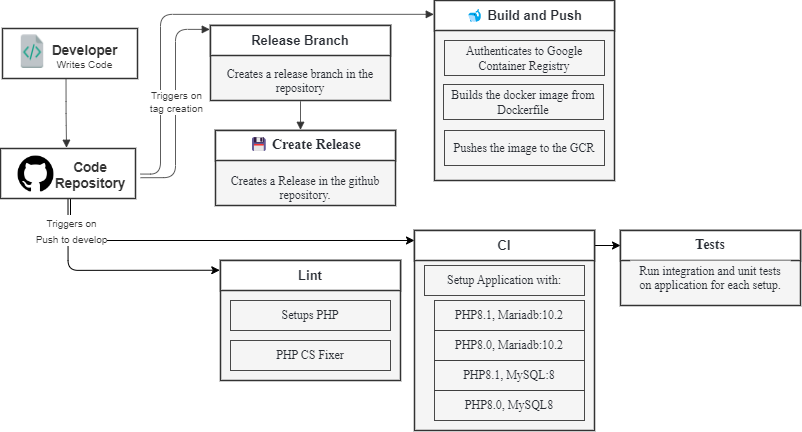

The diagram above was exported from draw.io. Its source (the exported page's mxGraphModel, read from the mxfile embedded in the PNG):
<mxGraphModel dx="1094" dy="1113" grid="1" gridSize="10" guides="1" tooltips="1" connect="1" arrows="1" fold="1" page="1" pageScale="1" pageWidth="827" pageHeight="1169" math="0" shadow="0">
  <root>
    <mxCell id="0" />
    <mxCell id="1" parent="0" />
    <mxCell id="kHzqqALrEppXsNH-cyug-7" value="" style="html=1;overflow=block;blockSpacing=1;whiteSpace=wrap;fontSize=13;align=center;spacing=3.8;strokeColor=#333333;strokeOpacity=100;fillOpacity=100;fillColor=#f5f5f5;strokeWidth=1.5;container=0;collapsible=0;" vertex="1" parent="1">
      <mxGeometry x="434" width="180" height="180" as="geometry" />
    </mxCell>
    <mxCell id="kHzqqALrEppXsNH-cyug-8" value="" style="html=1;overflow=block;blockSpacing=1;whiteSpace=wrap;fontSize=13;spacing=3.8;verticalAlign=middle;strokeColor=#333333;strokeOpacity=100;fillOpacity=100;fillColor=#ffffff;strokeWidth=1.5;container=1;collapsible=0;" vertex="1" parent="1">
      <mxGeometry x="2" y="28" width="135" height="50" as="geometry" />
    </mxCell>
    <UserObject label="Developer" lucidchartObjectId="egETOQr_7V9U" id="kHzqqALrEppXsNH-cyug-9">
      <mxCell style="html=1;overflow=block;blockSpacing=1;whiteSpace=wrap;fontSize=13.5;fontColor=#333333;fontStyle=1;align=center;spacing=3.8;strokeOpacity=0;fillOpacity=0;fillColor=#ffffff;strokeWidth=1.5;" vertex="1" parent="kHzqqALrEppXsNH-cyug-8">
        <mxGeometry x="45" y="10" width="75" height="26" as="geometry" />
      </mxCell>
    </UserObject>
    <UserObject label="" lucidchartObjectId="_gETozE0KI7b" id="kHzqqALrEppXsNH-cyug-10">
      <mxCell style="html=1;overflow=block;blockSpacing=1;whiteSpace=wrap;shape=image;fontSize=13;spacing=3.8;strokeColor=none;strokeOpacity=100;strokeWidth=0;image=https://images.lucid.app/images/81550b4f-709d-4c3b-91e9-0b2bba839999/content;imageAspect=0;" vertex="1" parent="kHzqqALrEppXsNH-cyug-8">
        <mxGeometry x="15" y="5" width="30" height="35" as="geometry" />
      </mxCell>
    </UserObject>
    <UserObject label="Writes Code" lucidchartObjectId="ihETIWBtwOLH" id="kHzqqALrEppXsNH-cyug-11">
      <mxCell style="html=1;overflow=block;blockSpacing=1;whiteSpace=wrap;fontSize=10.2;fontColor=#333333;align=center;spacing=3.8;strokeOpacity=0;fillOpacity=0;fillColor=#ffffff;strokeWidth=1.5;" vertex="1" parent="kHzqqALrEppXsNH-cyug-8">
        <mxGeometry x="45" y="23" width="75" height="27" as="geometry" />
      </mxCell>
    </UserObject>
    <UserObject label="" lucidchartObjectId="msEThwSL9PZJ" id="kHzqqALrEppXsNH-cyug-12">
      <mxCell style="html=1;jettySize=18;whiteSpace=wrap;fontSize=13;strokeColor=#333333;strokeOpacity=100;strokeWidth=0.8;rounded=1;arcSize=24;edgeStyle=orthogonalEdgeStyle;startArrow=none;endArrow=block;endFill=1;entryX=-0.004;entryY=0.461;entryPerimeter=0;" edge="1" parent="1" target="kHzqqALrEppXsNH-cyug-32" source="kHzqqALrEppXsNH-cyug-18">
        <mxGeometry width="100" height="100" relative="1" as="geometry">
          <Array as="points">
            <mxPoint x="160" y="174" />
            <mxPoint x="160" y="14" />
          </Array>
          <mxPoint x="390.72" y="150" as="sourcePoint" />
        </mxGeometry>
      </mxCell>
    </UserObject>
    <UserObject label="" lucidchartObjectId="4rETJPcWdrm_" id="kHzqqALrEppXsNH-cyug-13">
      <mxCell style="html=1;jettySize=18;whiteSpace=wrap;fontSize=13;strokeColor=#333333;strokeOpacity=100;strokeWidth=0.8;rounded=1;arcSize=24;edgeStyle=orthogonalEdgeStyle;startArrow=none;endArrow=block;endFill=1;exitX=1;exitY=0.606;exitPerimeter=0;entryX=-0.004;entryY=0.052;entryPerimeter=0;" edge="1" parent="1" source="kHzqqALrEppXsNH-cyug-18" target="kHzqqALrEppXsNH-cyug-20">
        <mxGeometry width="100" height="100" relative="1" as="geometry">
          <Array as="points" />
        </mxGeometry>
      </mxCell>
    </UserObject>
    <mxCell id="kHzqqALrEppXsNH-cyug-14" value="Triggers on &#10;tag creation" style="text;html=1;resizable=0;labelBackgroundColor=default;align=center;verticalAlign=middle;fontColor=#333333;fontSize=10.2;" vertex="1" parent="kHzqqALrEppXsNH-cyug-13">
      <mxGeometry relative="1" as="geometry">
        <mxPoint y="-2" as="offset" />
      </mxGeometry>
    </mxCell>
    <mxCell id="kHzqqALrEppXsNH-cyug-56" style="edgeStyle=orthogonalEdgeStyle;rounded=1;sketch=0;orthogonalLoop=1;jettySize=auto;html=1;exitX=0.5;exitY=1;exitDx=0;exitDy=0;shadow=0;strokeColor=default;fontSize=13;fontColor=#080808;startArrow=none;startFill=0;endArrow=classic;endFill=1;entryX=0;entryY=0.333;entryDx=0;entryDy=0;entryPerimeter=0;" edge="1" parent="1" source="kHzqqALrEppXsNH-cyug-15" target="kHzqqALrEppXsNH-cyug-50">
      <mxGeometry relative="1" as="geometry">
        <mxPoint x="420" y="240" as="targetPoint" />
        <Array as="points">
          <mxPoint x="70" y="240" />
        </Array>
      </mxGeometry>
    </mxCell>
    <mxCell id="kHzqqALrEppXsNH-cyug-36" style="edgeStyle=orthogonalEdgeStyle;rounded=1;orthogonalLoop=1;jettySize=auto;html=1;fontSize=13;fontColor=#080808;startArrow=none;startFill=0;endArrow=classic;endFill=1;exitX=0.5;exitY=1;exitDx=0;exitDy=0;shadow=0;sketch=0;strokeColor=default;entryX=-0.004;entryY=0.325;entryDx=0;entryDy=0;entryPerimeter=0;" edge="1" parent="1" source="kHzqqALrEppXsNH-cyug-16" target="kHzqqALrEppXsNH-cyug-40">
      <mxGeometry relative="1" as="geometry">
        <mxPoint x="180" y="270" as="targetPoint" />
        <Array as="points">
          <mxPoint x="67" y="270" />
        </Array>
      </mxGeometry>
    </mxCell>
    <mxCell id="kHzqqALrEppXsNH-cyug-46" value="&lt;span style=&quot;color: rgb(51, 51, 51); font-size: 10px;&quot;&gt;Triggers on&lt;/span&gt;&lt;br style=&quot;color: rgb(51, 51, 51); font-size: 10px;&quot;&gt;&lt;span style=&quot;color: rgb(51, 51, 51); font-size: 10px;&quot;&gt;Push to develop&lt;/span&gt;" style="edgeLabel;html=1;align=center;verticalAlign=middle;resizable=0;points=[];fontSize=13;fontColor=#080808;" vertex="1" connectable="0" parent="kHzqqALrEppXsNH-cyug-36">
      <mxGeometry x="-0.5746" relative="1" as="geometry">
        <mxPoint x="3" y="-16" as="offset" />
      </mxGeometry>
    </mxCell>
    <mxCell id="kHzqqALrEppXsNH-cyug-15" value="" style="group;dropTarget=0;pointerEvents=0;" vertex="1" parent="1">
      <mxGeometry y="148" width="140" height="50" as="geometry" />
    </mxCell>
    <UserObject label="" lucidchartObjectId="HiETWcHIabq." id="kHzqqALrEppXsNH-cyug-16">
      <mxCell style="html=1;overflow=block;blockSpacing=1;whiteSpace=wrap;fontSize=13;spacing=3.8;verticalAlign=middle;strokeColor=#333333;strokeOpacity=100;fillOpacity=100;fillColor=#ffffff;strokeWidth=1.5;" vertex="1" parent="kHzqqALrEppXsNH-cyug-15">
        <mxGeometry width="135" height="50" as="geometry" />
      </mxCell>
    </UserObject>
    <UserObject label="" lucidchartObjectId="CjETQWipniV8" id="kHzqqALrEppXsNH-cyug-17">
      <mxCell style="html=1;overflow=block;blockSpacing=1;whiteSpace=wrap;shape=image;fontSize=13;spacing=3.8;strokeColor=none;strokeOpacity=100;strokeWidth=0;image=https://images.lucid.app/images/7bb3ad07-6df7-4e04-883d-a059d4b045e5/content;imageAspect=0;" vertex="1" parent="kHzqqALrEppXsNH-cyug-15">
        <mxGeometry x="15" y="5" width="41" height="41" as="geometry" />
      </mxCell>
    </UserObject>
    <UserObject label="Code Repository" lucidchartObjectId="KjET_N_NmTSQ" id="kHzqqALrEppXsNH-cyug-18">
      <mxCell style="html=1;overflow=block;blockSpacing=1;whiteSpace=wrap;fontSize=13.5;fontColor=#333333;fontStyle=1;align=center;spacing=3.8;strokeOpacity=0;fillOpacity=0;fillColor=#ffffff;strokeWidth=1.5;" vertex="1" parent="kHzqqALrEppXsNH-cyug-15">
        <mxGeometry x="40" y="8" width="100" height="35" as="geometry" />
      </mxCell>
    </UserObject>
    <UserObject label="" lucidchartObjectId="9uETEt053-hy" id="kHzqqALrEppXsNH-cyug-19">
      <mxCell style="html=1;jettySize=18;whiteSpace=wrap;fontSize=13;strokeColor=#333333;strokeOpacity=100;strokeWidth=0.8;rounded=1;arcSize=24;edgeStyle=orthogonalEdgeStyle;startArrow=none;endArrow=block;endFill=1;exitX=0.247;exitY=1;exitPerimeter=0;entryX=0.489;entryY=-0.015;entryPerimeter=0;" edge="1" parent="1" source="kHzqqALrEppXsNH-cyug-11" target="kHzqqALrEppXsNH-cyug-16">
        <mxGeometry width="100" height="100" relative="1" as="geometry">
          <Array as="points" />
        </mxGeometry>
      </mxCell>
    </UserObject>
    <mxCell id="kHzqqALrEppXsNH-cyug-20" value="" style="html=1;overflow=block;blockSpacing=1;whiteSpace=wrap;fontSize=13;align=center;spacing=3.8;strokeColor=#333333;strokeOpacity=100;fillOpacity=100;fillColor=#f5f5f5;strokeWidth=1.5;container=1;collapsible=0;" vertex="1" parent="1">
      <mxGeometry x="210" y="25" width="180" height="75" as="geometry" />
    </mxCell>
    <UserObject label="Release Branch" lucidchartObjectId="gmET85xwby3i" id="kHzqqALrEppXsNH-cyug-21">
      <mxCell style="html=1;overflow=block;blockSpacing=1;whiteSpace=wrap;fontSize=13;fontColor=#282c33;fontStyle=1;align=center;spacing=3.8;strokeColor=#333333;strokeOpacity=100;fillOpacity=100;fillColor=#ffffff;strokeWidth=1.5;" vertex="1" parent="kHzqqALrEppXsNH-cyug-20">
        <mxGeometry width="180" height="30" as="geometry" />
      </mxCell>
    </UserObject>
    <UserObject label="Creates a release branch in the repository" lucidchartObjectId=".AETIfcF-te8" id="kHzqqALrEppXsNH-cyug-22">
      <mxCell style="html=1;overflow=block;blockSpacing=1;whiteSpace=wrap;fontSize=12;fontFamily=Liberation Mono;fontColor=#282c33;align=center;spacing=3.8;strokeColor=none;strokeOpacity=100;fillOpacity=100;fillColor=#f5f5f5;strokeWidth=0;" vertex="1" parent="1">
        <mxGeometry x="220" y="63" width="160" height="32" as="geometry" />
      </mxCell>
    </UserObject>
    <UserObject label="" lucidchartObjectId="8CETM6h.Sn_d" id="kHzqqALrEppXsNH-cyug-23">
      <mxCell style="html=1;jettySize=18;whiteSpace=wrap;fontSize=13;strokeColor=#333333;strokeOpacity=100;strokeWidth=0.8;rounded=1;arcSize=24;edgeStyle=orthogonalEdgeStyle;startArrow=none;endArrow=block;endFill=1;exitX=0.5;exitY=1.01;exitPerimeter=0;entryX=0.5;entryY=-0.017;entryPerimeter=0;" edge="1" parent="1" source="kHzqqALrEppXsNH-cyug-20">
        <mxGeometry width="100" height="100" relative="1" as="geometry">
          <Array as="points" />
          <mxPoint x="300" y="129.32000000000005" as="targetPoint" />
        </mxGeometry>
      </mxCell>
    </UserObject>
    <mxCell id="kHzqqALrEppXsNH-cyug-28" value="" style="html=1;overflow=block;blockSpacing=1;whiteSpace=wrap;fontSize=13;align=center;spacing=3.8;strokeColor=#333333;strokeOpacity=100;fillOpacity=100;fillColor=#f5f5f5;strokeWidth=1.5;container=1;collapsible=0;" vertex="1" parent="1">
      <mxGeometry x="215" y="130" width="180" height="75" as="geometry" />
    </mxCell>
    <UserObject label="&lt;span style=&quot;font-family: &amp;quot;Liberation Mono&amp;quot;; font-size: 14px;&quot;&gt;💾 Create Release&lt;/span&gt;" lucidchartObjectId="gmET85xwby3i" id="kHzqqALrEppXsNH-cyug-29">
      <mxCell style="html=1;overflow=block;blockSpacing=1;whiteSpace=wrap;fontSize=13;fontColor=#282c33;fontStyle=1;align=center;spacing=3.8;strokeColor=#333333;strokeOpacity=100;fillOpacity=100;fillColor=#ffffff;strokeWidth=1.5;" vertex="1" parent="kHzqqALrEppXsNH-cyug-28">
        <mxGeometry width="180" height="30" as="geometry" />
      </mxCell>
    </UserObject>
    <UserObject label="Creates a Release in the github repository." lucidchartObjectId=".AETIfcF-te8" id="kHzqqALrEppXsNH-cyug-30">
      <mxCell style="html=1;overflow=block;blockSpacing=1;whiteSpace=wrap;fontSize=12;fontFamily=Liberation Mono;fontColor=#282c33;align=center;spacing=3.8;strokeColor=none;strokeOpacity=100;fillOpacity=100;fillColor=#f5f5f5;strokeWidth=0;" vertex="1" parent="kHzqqALrEppXsNH-cyug-28">
        <mxGeometry x="10" y="40" width="160" height="32" as="geometry" />
      </mxCell>
    </UserObject>
    <UserObject label="Pushes the image to the GCR" lucidchartObjectId="-DETBA8zdZTB" id="kHzqqALrEppXsNH-cyug-31">
      <mxCell style="html=1;overflow=block;blockSpacing=1;whiteSpace=wrap;fontSize=12;fontFamily=Liberation Mono;fontColor=#282c33;align=center;spacing=3.8;strokeColor=#333333;strokeOpacity=100;fillOpacity=100;fillColor=#f5f5f5;strokeWidth=0.8;" vertex="1" parent="1">
        <mxGeometry x="444" y="130" width="160" height="35" as="geometry" />
      </mxCell>
    </UserObject>
    <UserObject label="🐋 Build and Push" lucidchartObjectId="1nETf8TSHbVG" id="kHzqqALrEppXsNH-cyug-32">
      <mxCell style="html=1;overflow=block;blockSpacing=1;whiteSpace=wrap;fontSize=13;fontColor=#282c33;fontStyle=1;align=center;spacing=3.8;strokeColor=#333333;strokeOpacity=100;fillOpacity=100;fillColor=#ffffff;strokeWidth=1.5;" vertex="1" parent="1">
        <mxGeometry x="434" width="180" height="30" as="geometry" />
      </mxCell>
    </UserObject>
    <UserObject label="Builds the docker image from Dockerfile" lucidchartObjectId="-DETBA8zdZTB" id="kHzqqALrEppXsNH-cyug-33">
      <mxCell style="html=1;overflow=block;blockSpacing=1;whiteSpace=wrap;fontSize=12;fontFamily=Liberation Mono;fontColor=#282c33;align=center;spacing=3.8;strokeColor=#333333;strokeOpacity=100;fillOpacity=100;fillColor=#f5f5f5;strokeWidth=0.8;" vertex="1" parent="1">
        <mxGeometry x="443" y="84" width="160" height="35" as="geometry" />
      </mxCell>
    </UserObject>
    <UserObject label="Authenticates to Google Container Registry" lucidchartObjectId="JFETC1r8jyNc" id="kHzqqALrEppXsNH-cyug-34">
      <mxCell style="html=1;overflow=block;blockSpacing=1;whiteSpace=wrap;fontSize=12;fontFamily=Liberation Mono;fontColor=#282c33;align=center;spacing=3.8;strokeColor=#333333;strokeOpacity=100;fillOpacity=100;fillColor=#f5f5f5;strokeWidth=0.8;" vertex="1" parent="1">
        <mxGeometry x="444" y="40" width="160" height="35" as="geometry" />
      </mxCell>
    </UserObject>
    <mxCell id="kHzqqALrEppXsNH-cyug-39" value="" style="html=1;overflow=block;blockSpacing=1;whiteSpace=wrap;fontSize=13;align=center;spacing=3.8;strokeColor=#333333;strokeOpacity=100;fillOpacity=100;fillColor=#f5f5f5;strokeWidth=1.5;container=0;collapsible=0;" vertex="1" parent="1">
      <mxGeometry x="220" y="260" width="180" height="120" as="geometry" />
    </mxCell>
    <mxCell id="kHzqqALrEppXsNH-cyug-49" value="" style="html=1;overflow=block;blockSpacing=1;whiteSpace=wrap;fontSize=13;align=center;spacing=3.8;strokeColor=#333333;strokeOpacity=100;fillOpacity=100;fillColor=#f5f5f5;strokeWidth=1.5;container=0;collapsible=0;" vertex="1" parent="1">
      <mxGeometry x="414" y="230" width="180" height="200" as="geometry" />
    </mxCell>
    <mxCell id="kHzqqALrEppXsNH-cyug-53" value="" style="html=1;overflow=block;blockSpacing=1;whiteSpace=wrap;fontSize=13;align=center;spacing=3.8;strokeColor=#333333;strokeOpacity=100;fillOpacity=100;fillColor=#f5f5f5;strokeWidth=1.5;container=1;collapsible=0;" vertex="1" parent="1">
      <mxGeometry x="620" y="230" width="180" height="75" as="geometry" />
    </mxCell>
    <UserObject label="&lt;font face=&quot;Liberation Mono&quot;&gt;&lt;span style=&quot;font-size: 14px;&quot;&gt;Tests&lt;/span&gt;&lt;/font&gt;" lucidchartObjectId="gmET85xwby3i" id="kHzqqALrEppXsNH-cyug-54">
      <mxCell style="html=1;overflow=block;blockSpacing=1;whiteSpace=wrap;fontSize=13;fontColor=#282c33;fontStyle=1;align=center;spacing=3.8;strokeColor=#333333;strokeOpacity=100;fillOpacity=100;fillColor=#ffffff;strokeWidth=1.5;" vertex="1" parent="kHzqqALrEppXsNH-cyug-53">
        <mxGeometry width="180" height="30" as="geometry" />
      </mxCell>
    </UserObject>
    <UserObject label="Run integration and unit tests on application for each setup." lucidchartObjectId=".AETIfcF-te8" id="kHzqqALrEppXsNH-cyug-55">
      <mxCell style="html=1;overflow=block;blockSpacing=1;whiteSpace=wrap;fontSize=12;fontFamily=Liberation Mono;fontColor=#282c33;align=center;spacing=3.8;strokeColor=none;strokeOpacity=100;fillOpacity=100;fillColor=#f5f5f5;strokeWidth=0;" vertex="1" parent="kHzqqALrEppXsNH-cyug-53">
        <mxGeometry x="10" y="30" width="160" height="32" as="geometry" />
      </mxCell>
    </UserObject>
    <UserObject label="Setups PHP" lucidchartObjectId="JFETC1r8jyNc" id="kHzqqALrEppXsNH-cyug-57">
      <mxCell style="html=1;overflow=block;blockSpacing=1;whiteSpace=wrap;fontSize=12;fontFamily=Liberation Mono;fontColor=#282c33;align=center;spacing=3.8;strokeColor=#333333;strokeOpacity=100;fillOpacity=100;fillColor=#f5f5f5;strokeWidth=0.8;" vertex="1" parent="1">
        <mxGeometry x="230" y="300" width="160" height="30" as="geometry" />
      </mxCell>
    </UserObject>
    <UserObject label="Lint" lucidchartObjectId="gmET85xwby3i" id="kHzqqALrEppXsNH-cyug-40">
      <mxCell style="html=1;overflow=block;blockSpacing=1;whiteSpace=wrap;fontSize=13;fontColor=#282c33;fontStyle=1;align=center;spacing=3.8;strokeColor=#333333;strokeOpacity=100;fillOpacity=100;fillColor=#ffffff;strokeWidth=1.5;" vertex="1" parent="1">
        <mxGeometry x="220" y="260" width="180" height="30" as="geometry" />
      </mxCell>
    </UserObject>
    <UserObject label="PHP CS Fixer" lucidchartObjectId="JFETC1r8jyNc" id="kHzqqALrEppXsNH-cyug-58">
      <mxCell style="html=1;overflow=block;blockSpacing=1;whiteSpace=wrap;fontSize=12;fontFamily=Liberation Mono;fontColor=#282c33;align=center;spacing=3.8;strokeColor=#333333;strokeOpacity=100;fillOpacity=100;fillColor=#f5f5f5;strokeWidth=0.8;" vertex="1" parent="1">
        <mxGeometry x="230" y="340" width="160" height="30" as="geometry" />
      </mxCell>
    </UserObject>
    <mxCell id="kHzqqALrEppXsNH-cyug-67" style="edgeStyle=orthogonalEdgeStyle;rounded=1;sketch=0;orthogonalLoop=1;jettySize=auto;html=1;exitX=1;exitY=0.5;exitDx=0;exitDy=0;entryX=0;entryY=0.5;entryDx=0;entryDy=0;shadow=0;strokeColor=default;fontSize=13;fontColor=#080808;startArrow=none;startFill=0;endArrow=classic;endFill=1;" edge="1" parent="1" source="kHzqqALrEppXsNH-cyug-50" target="kHzqqALrEppXsNH-cyug-54">
      <mxGeometry relative="1" as="geometry" />
    </mxCell>
    <UserObject label="CI" lucidchartObjectId="gmET85xwby3i" id="kHzqqALrEppXsNH-cyug-50">
      <mxCell style="html=1;overflow=block;blockSpacing=1;whiteSpace=wrap;fontSize=13;fontColor=#282c33;fontStyle=1;align=center;spacing=3.8;strokeColor=#333333;strokeOpacity=100;fillOpacity=100;fillColor=#ffffff;strokeWidth=1.5;" vertex="1" parent="1">
        <mxGeometry x="414" y="230" width="180" height="30" as="geometry" />
      </mxCell>
    </UserObject>
    <UserObject label="Setup Application with:" lucidchartObjectId="JFETC1r8jyNc" id="kHzqqALrEppXsNH-cyug-59">
      <mxCell style="html=1;overflow=block;blockSpacing=1;whiteSpace=wrap;fontSize=12;fontFamily=Liberation Mono;fontColor=#282c33;align=center;spacing=3.8;strokeColor=#333333;strokeOpacity=100;fillOpacity=100;fillColor=#f5f5f5;strokeWidth=0.8;" vertex="1" parent="1">
        <mxGeometry x="424" y="265" width="160" height="30" as="geometry" />
      </mxCell>
    </UserObject>
    <UserObject label="PHP8.1, Mariadb:10.2" lucidchartObjectId="JFETC1r8jyNc" id="kHzqqALrEppXsNH-cyug-60">
      <mxCell style="html=1;overflow=block;blockSpacing=1;whiteSpace=wrap;fontSize=12;fontFamily=Liberation Mono;fontColor=#282c33;align=center;spacing=3.8;strokeColor=#333333;strokeOpacity=100;fillOpacity=100;fillColor=#f5f5f5;strokeWidth=0.8;" vertex="1" parent="1">
        <mxGeometry x="434" y="300" width="150" height="30" as="geometry" />
      </mxCell>
    </UserObject>
    <UserObject label="PHP8.0, Mariadb:10.2" lucidchartObjectId="JFETC1r8jyNc" id="kHzqqALrEppXsNH-cyug-61">
      <mxCell style="html=1;overflow=block;blockSpacing=1;whiteSpace=wrap;fontSize=12;fontFamily=Liberation Mono;fontColor=#282c33;align=center;spacing=3.8;strokeColor=#333333;strokeOpacity=100;fillOpacity=100;fillColor=#f5f5f5;strokeWidth=0.8;" vertex="1" parent="1">
        <mxGeometry x="434" y="330" width="150" height="30" as="geometry" />
      </mxCell>
    </UserObject>
    <UserObject label="PHP8.1, MySQL:8" lucidchartObjectId="JFETC1r8jyNc" id="kHzqqALrEppXsNH-cyug-62">
      <mxCell style="html=1;overflow=block;blockSpacing=1;whiteSpace=wrap;fontSize=12;fontFamily=Liberation Mono;fontColor=#282c33;align=center;spacing=3.8;strokeColor=#333333;strokeOpacity=100;fillOpacity=100;fillColor=#f5f5f5;strokeWidth=0.8;" vertex="1" parent="1">
        <mxGeometry x="434" y="360" width="150" height="30" as="geometry" />
      </mxCell>
    </UserObject>
    <UserObject label="PHP8.0, MySQL8" lucidchartObjectId="JFETC1r8jyNc" id="kHzqqALrEppXsNH-cyug-64">
      <mxCell style="html=1;overflow=block;blockSpacing=1;whiteSpace=wrap;fontSize=12;fontFamily=Liberation Mono;fontColor=#282c33;align=center;spacing=3.8;strokeColor=#333333;strokeOpacity=100;fillOpacity=100;fillColor=#f5f5f5;strokeWidth=0.8;" vertex="1" parent="1">
        <mxGeometry x="434" y="390" width="150" height="30" as="geometry" />
      </mxCell>
    </UserObject>
  </root>
</mxGraphModel>